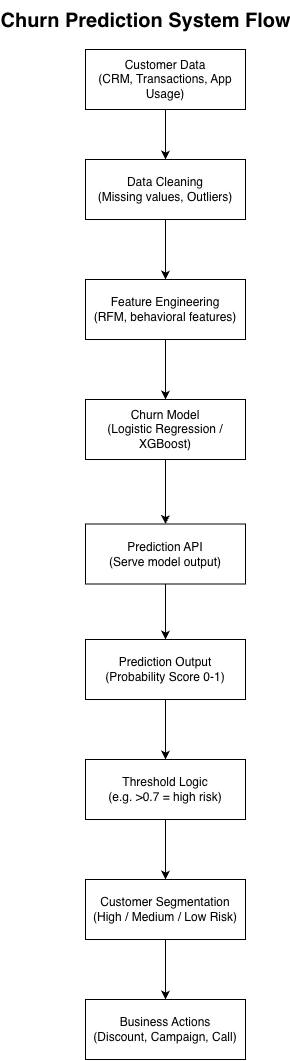

The diagram above was exported from draw.io. Its source (the exported page's mxGraphModel, read from the mxfile embedded in the PNG):
<mxGraphModel dx="1118" dy="672" grid="1" gridSize="10" guides="1" tooltips="1" connect="1" arrows="1" fold="1" page="1" pageScale="1" pageWidth="827" pageHeight="1169" math="0" shadow="0">
  <root>
    <mxCell id="0" />
    <mxCell id="1" parent="0" />
    <mxCell id="cGr_fFdxOlewKG5Ukk9x-5" edge="1" parent="1" source="cGr_fFdxOlewKG5Ukk9x-1" style="edgeStyle=orthogonalEdgeStyle;rounded=0;orthogonalLoop=1;jettySize=auto;html=1;" target="cGr_fFdxOlewKG5Ukk9x-4" value="">
      <mxGeometry relative="1" as="geometry" />
    </mxCell>
    <mxCell id="cGr_fFdxOlewKG5Ukk9x-1" parent="1" style="rounded=0;whiteSpace=wrap;html=1;" value="Customer Data&lt;div&gt;(CRM, Transactions, App Usage)&lt;/div&gt;" vertex="1">
      <mxGeometry height="60" width="160" x="360" y="50" as="geometry" />
    </mxCell>
    <mxCell id="cGr_fFdxOlewKG5Ukk9x-7" edge="1" parent="1" source="cGr_fFdxOlewKG5Ukk9x-4" style="edgeStyle=orthogonalEdgeStyle;rounded=0;orthogonalLoop=1;jettySize=auto;html=1;" target="cGr_fFdxOlewKG5Ukk9x-6" value="">
      <mxGeometry relative="1" as="geometry" />
    </mxCell>
    <mxCell id="cGr_fFdxOlewKG5Ukk9x-4" parent="1" style="rounded=0;whiteSpace=wrap;html=1;" value="Data Cleaning&lt;div&gt;(Missing values, Outliers)&lt;/div&gt;" vertex="1">
      <mxGeometry height="60" width="160" x="360" y="160" as="geometry" />
    </mxCell>
    <mxCell id="cGr_fFdxOlewKG5Ukk9x-9" edge="1" parent="1" source="cGr_fFdxOlewKG5Ukk9x-6" style="edgeStyle=orthogonalEdgeStyle;rounded=0;orthogonalLoop=1;jettySize=auto;html=1;" target="cGr_fFdxOlewKG5Ukk9x-8" value="">
      <mxGeometry relative="1" as="geometry" />
    </mxCell>
    <mxCell id="cGr_fFdxOlewKG5Ukk9x-6" parent="1" style="rounded=0;whiteSpace=wrap;html=1;" value="&lt;div&gt;Feature Engineering&lt;/div&gt;&lt;div&gt;(RFM, behavioral features)&lt;/div&gt;" vertex="1">
      <mxGeometry height="60" width="160" x="360" y="280" as="geometry" />
    </mxCell>
    <mxCell id="cGr_fFdxOlewKG5Ukk9x-24" edge="1" parent="1" source="cGr_fFdxOlewKG5Ukk9x-8" style="edgeStyle=orthogonalEdgeStyle;rounded=0;orthogonalLoop=1;jettySize=auto;html=1;" target="cGr_fFdxOlewKG5Ukk9x-23" value="">
      <mxGeometry relative="1" as="geometry" />
    </mxCell>
    <mxCell id="cGr_fFdxOlewKG5Ukk9x-8" parent="1" style="rounded=0;whiteSpace=wrap;html=1;" value="&lt;div&gt;&lt;span style=&quot;background-color: transparent;&quot;&gt;Churn Model&lt;/span&gt;&lt;/div&gt;&lt;div&gt;&lt;span style=&quot;background-color: transparent; color: light-dark(rgb(0, 0, 0), rgb(255, 255, 255));&quot;&gt;(Logistic Regression / XGBoost)&lt;/span&gt;&lt;/div&gt;" vertex="1">
      <mxGeometry height="60" width="160" x="360" y="400" as="geometry" />
    </mxCell>
    <mxCell id="cGr_fFdxOlewKG5Ukk9x-26" edge="1" parent="1" source="cGr_fFdxOlewKG5Ukk9x-23" style="edgeStyle=orthogonalEdgeStyle;rounded=0;orthogonalLoop=1;jettySize=auto;html=1;" target="cGr_fFdxOlewKG5Ukk9x-25" value="">
      <mxGeometry relative="1" as="geometry" />
    </mxCell>
    <mxCell id="cGr_fFdxOlewKG5Ukk9x-23" parent="1" style="rounded=0;whiteSpace=wrap;html=1;" value="&lt;div&gt;Prediction API&lt;/div&gt;&lt;div&gt;(Serve model output)&lt;/div&gt;" vertex="1">
      <mxGeometry height="60" width="160" x="360" y="524.5" as="geometry" />
    </mxCell>
    <mxCell id="cGr_fFdxOlewKG5Ukk9x-28" edge="1" parent="1" source="cGr_fFdxOlewKG5Ukk9x-25" style="edgeStyle=orthogonalEdgeStyle;rounded=0;orthogonalLoop=1;jettySize=auto;html=1;" target="cGr_fFdxOlewKG5Ukk9x-27" value="">
      <mxGeometry relative="1" as="geometry" />
    </mxCell>
    <mxCell id="cGr_fFdxOlewKG5Ukk9x-25" parent="1" style="rounded=0;whiteSpace=wrap;html=1;" value="&lt;div&gt;&lt;div&gt;Prediction Output&lt;/div&gt;&lt;div&gt;(Probability Score 0-1)&lt;/div&gt;&lt;/div&gt;" vertex="1">
      <mxGeometry height="60" width="160" x="360" y="640" as="geometry" />
    </mxCell>
    <mxCell id="cGr_fFdxOlewKG5Ukk9x-30" edge="1" parent="1" source="cGr_fFdxOlewKG5Ukk9x-27" style="edgeStyle=orthogonalEdgeStyle;rounded=0;orthogonalLoop=1;jettySize=auto;html=1;" target="cGr_fFdxOlewKG5Ukk9x-29" value="">
      <mxGeometry relative="1" as="geometry" />
    </mxCell>
    <mxCell id="cGr_fFdxOlewKG5Ukk9x-27" parent="1" style="rounded=0;whiteSpace=wrap;html=1;" value="&lt;div&gt;Threshold Logic&lt;/div&gt;&lt;div&gt;(e.g. &amp;gt;0.7 = high risk)&lt;/div&gt;" vertex="1">
      <mxGeometry height="60" width="160" x="360" y="760" as="geometry" />
    </mxCell>
    <mxCell id="cGr_fFdxOlewKG5Ukk9x-32" edge="1" parent="1" source="cGr_fFdxOlewKG5Ukk9x-29" style="edgeStyle=orthogonalEdgeStyle;rounded=0;orthogonalLoop=1;jettySize=auto;html=1;" target="cGr_fFdxOlewKG5Ukk9x-31" value="">
      <mxGeometry relative="1" as="geometry" />
    </mxCell>
    <mxCell id="cGr_fFdxOlewKG5Ukk9x-29" parent="1" style="rounded=0;whiteSpace=wrap;html=1;" value="&lt;div&gt;Customer Segmentation&lt;/div&gt;&lt;div&gt;(High / Medium / Low Risk)&lt;/div&gt;" vertex="1">
      <mxGeometry height="60" width="160" x="360" y="880" as="geometry" />
    </mxCell>
    <mxCell id="cGr_fFdxOlewKG5Ukk9x-31" parent="1" style="rounded=0;whiteSpace=wrap;html=1;" value="&lt;div&gt;&lt;div&gt;Business Actions&lt;/div&gt;&lt;div&gt;(Discount, Campaign, Call)&lt;/div&gt;&lt;/div&gt;" vertex="1">
      <mxGeometry height="60" width="160" x="360" y="1000" as="geometry" />
    </mxCell>
    <mxCell id="cGr_fFdxOlewKG5Ukk9x-33" parent="1" style="text;strokeColor=none;fillColor=none;html=1;fontSize=24;fontStyle=1;verticalAlign=middle;align=center;" value="&lt;strong data-start=&quot;190&quot; data-end=&quot;222&quot;&gt;&lt;font style=&quot;font-size: 20px;&quot;&gt;Churn Prediction System Flow&lt;/font&gt;&lt;/strong&gt;" vertex="1">
      <mxGeometry height="40" width="100" x="370" as="geometry" />
    </mxCell>
  </root>
</mxGraphModel>